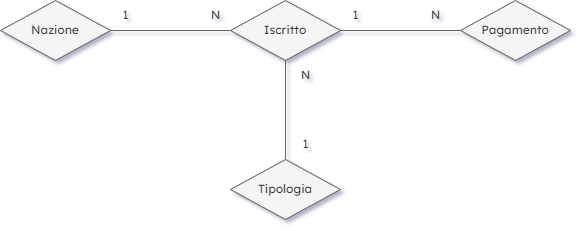

The diagram above was exported from draw.io. Its source (the exported page's mxGraphModel, read from the mxfile embedded in the PNG):
<mxGraphModel dx="1434" dy="840" grid="1" gridSize="10" guides="1" tooltips="1" connect="1" arrows="1" fold="1" page="1" pageScale="1" pageWidth="827" pageHeight="1169" math="0" shadow="0">
  <root>
    <mxCell id="0" />
    <mxCell id="1" parent="0" />
    <mxCell id="-mZ18awtMybxH2MYCrUz-1" value="Iscritto" style="rhombus;whiteSpace=wrap;html=1;fontFamily=Lexend;fontSource=https%3A%2F%2Ffonts.googleapis.com%2Fcss%3Ffamily%3DLexend;fillColor=#f5f5f5;fontColor=#333333;strokeColor=#666666;" parent="1" vertex="1">
      <mxGeometry x="330" y="320" width="110" height="60" as="geometry" />
    </mxCell>
    <mxCell id="-mZ18awtMybxH2MYCrUz-2" value="Pagamento" style="rhombus;whiteSpace=wrap;html=1;fontFamily=Lexend;fontSource=https%3A%2F%2Ffonts.googleapis.com%2Fcss%3Ffamily%3DLexend;fillColor=#f5f5f5;fontColor=#333333;strokeColor=#666666;" parent="1" vertex="1">
      <mxGeometry x="560" y="320" width="110" height="60" as="geometry" />
    </mxCell>
    <mxCell id="-mZ18awtMybxH2MYCrUz-6" value="1" style="text;html=1;align=center;verticalAlign=middle;resizable=0;points=[];autosize=1;fontFamily=Lexend;fontSource=https%3A%2F%2Ffonts.googleapis.com%2Fcss%3Ffamily%3DLexend;fillColor=none;fontColor=#333333;strokeColor=none;" parent="1" vertex="1">
      <mxGeometry x="440" y="320" width="30" height="30" as="geometry" />
    </mxCell>
    <mxCell id="-mZ18awtMybxH2MYCrUz-7" value="N" style="text;html=1;align=center;verticalAlign=middle;resizable=0;points=[];autosize=1;fontFamily=Lexend;fontSource=https%3A%2F%2Ffonts.googleapis.com%2Fcss%3Ffamily%3DLexend;fillColor=none;fontColor=#333333;strokeColor=none;" parent="1" vertex="1">
      <mxGeometry x="520" y="320" width="30" height="30" as="geometry" />
    </mxCell>
    <mxCell id="-mZ18awtMybxH2MYCrUz-10" value="" style="endArrow=none;html=1;rounded=0;exitX=1;exitY=0.5;exitDx=0;exitDy=0;entryX=0;entryY=0.5;entryDx=0;entryDy=0;fillColor=#f5f5f5;strokeColor=#666666;" parent="1" source="-mZ18awtMybxH2MYCrUz-1" target="-mZ18awtMybxH2MYCrUz-2" edge="1">
      <mxGeometry width="50" height="50" relative="1" as="geometry">
        <mxPoint x="580" y="460" as="sourcePoint" />
        <mxPoint x="630" y="410" as="targetPoint" />
      </mxGeometry>
    </mxCell>
    <mxCell id="RSZUtm6H3_a3islsR9mS-2" value="Nazione" style="rhombus;whiteSpace=wrap;html=1;fontFamily=Lexend;fontSource=https%3A%2F%2Ffonts.googleapis.com%2Fcss%3Ffamily%3DLexend;fillColor=#f5f5f5;fontColor=#333333;strokeColor=#666666;" vertex="1" parent="1">
      <mxGeometry x="100" y="320" width="110" height="60" as="geometry" />
    </mxCell>
    <mxCell id="RSZUtm6H3_a3islsR9mS-4" value="1" style="text;html=1;align=center;verticalAlign=middle;resizable=0;points=[];autosize=1;fontFamily=Lexend;fontSource=https%3A%2F%2Ffonts.googleapis.com%2Fcss%3Ffamily%3DLexend;fillColor=none;fontColor=#333333;strokeColor=none;" vertex="1" parent="1">
      <mxGeometry x="210" y="320" width="30" height="30" as="geometry" />
    </mxCell>
    <mxCell id="RSZUtm6H3_a3islsR9mS-5" value="N" style="text;html=1;align=center;verticalAlign=middle;resizable=0;points=[];autosize=1;fontFamily=Lexend;fontSource=https%3A%2F%2Ffonts.googleapis.com%2Fcss%3Ffamily%3DLexend;fillColor=none;fontColor=#333333;strokeColor=none;" vertex="1" parent="1">
      <mxGeometry x="300" y="320" width="30" height="30" as="geometry" />
    </mxCell>
    <mxCell id="RSZUtm6H3_a3islsR9mS-6" value="" style="endArrow=none;html=1;rounded=0;exitX=1;exitY=0.5;exitDx=0;exitDy=0;entryX=0;entryY=0.5;entryDx=0;entryDy=0;fillColor=#f5f5f5;strokeColor=#666666;" edge="1" parent="1" source="RSZUtm6H3_a3islsR9mS-2">
      <mxGeometry width="50" height="50" relative="1" as="geometry">
        <mxPoint x="350" y="460" as="sourcePoint" />
        <mxPoint x="330" y="350" as="targetPoint" />
      </mxGeometry>
    </mxCell>
    <mxCell id="RSZUtm6H3_a3islsR9mS-7" value="Tipologia" style="rhombus;whiteSpace=wrap;html=1;fontFamily=Lexend;fontSource=https%3A%2F%2Ffonts.googleapis.com%2Fcss%3Ffamily%3DLexend;fillColor=#f5f5f5;fontColor=#333333;strokeColor=#666666;" vertex="1" parent="1">
      <mxGeometry x="330" y="479" width="110" height="60" as="geometry" />
    </mxCell>
    <mxCell id="RSZUtm6H3_a3islsR9mS-8" value="1" style="text;html=1;align=center;verticalAlign=middle;resizable=0;points=[];autosize=1;fontFamily=Lexend;fontSource=https%3A%2F%2Ffonts.googleapis.com%2Fcss%3Ffamily%3DLexend;fillColor=none;fontColor=#333333;strokeColor=none;" vertex="1" parent="1">
      <mxGeometry x="390" y="449" width="30" height="30" as="geometry" />
    </mxCell>
    <mxCell id="RSZUtm6H3_a3islsR9mS-9" value="N" style="text;html=1;align=center;verticalAlign=middle;resizable=0;points=[];autosize=1;fontFamily=Lexend;fontSource=https%3A%2F%2Ffonts.googleapis.com%2Fcss%3Ffamily%3DLexend;fillColor=none;fontColor=#333333;strokeColor=none;" vertex="1" parent="1">
      <mxGeometry x="390" y="380" width="30" height="30" as="geometry" />
    </mxCell>
    <mxCell id="RSZUtm6H3_a3islsR9mS-10" value="" style="endArrow=none;html=1;rounded=0;exitX=0.5;exitY=0;exitDx=0;exitDy=0;entryX=0.5;entryY=1;entryDx=0;entryDy=0;fillColor=#f5f5f5;strokeColor=#666666;" edge="1" parent="1" source="RSZUtm6H3_a3islsR9mS-7" target="-mZ18awtMybxH2MYCrUz-1">
      <mxGeometry width="50" height="50" relative="1" as="geometry">
        <mxPoint x="350" y="479" as="sourcePoint" />
        <mxPoint x="470" y="479" as="targetPoint" />
      </mxGeometry>
    </mxCell>
  </root>
</mxGraphModel>